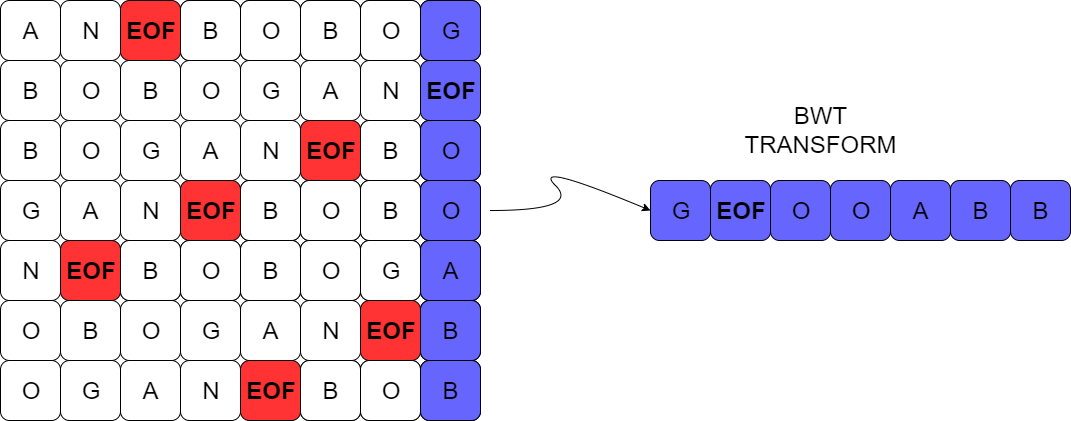

The diagram above was exported from draw.io. Its source (the exported page's mxGraphModel, read from the mxfile embedded in the PNG):
<mxGraphModel dx="1648" dy="576" grid="1" gridSize="10" guides="1" tooltips="1" connect="1" arrows="1" fold="1" page="1" pageScale="1" pageWidth="827" pageHeight="1169" math="0" shadow="0">
  <root>
    <mxCell id="0" />
    <mxCell id="1" parent="0" />
    <mxCell id="5w_uWN_e44tUXrdXEWq2-1" value="&lt;span style=&quot;font-size: 24px&quot;&gt;B&lt;/span&gt;" style="rounded=1;whiteSpace=wrap;html=1;fillColor=#FFFFFF;" vertex="1" parent="1">
      <mxGeometry x="430" y="320" width="60" height="60" as="geometry" />
    </mxCell>
    <mxCell id="5w_uWN_e44tUXrdXEWq2-2" value="&lt;span style=&quot;font-size: 24px&quot;&gt;O&lt;/span&gt;" style="rounded=1;whiteSpace=wrap;html=1;fillColor=#FFFFFF;" vertex="1" parent="1">
      <mxGeometry x="490" y="320" width="60" height="60" as="geometry" />
    </mxCell>
    <mxCell id="5w_uWN_e44tUXrdXEWq2-3" value="&lt;font style=&quot;font-size: 24px&quot;&gt;B&lt;/font&gt;" style="rounded=1;whiteSpace=wrap;html=1;fillColor=#FFFFFF;" vertex="1" parent="1">
      <mxGeometry x="550" y="320" width="60" height="60" as="geometry" />
    </mxCell>
    <mxCell id="5w_uWN_e44tUXrdXEWq2-4" value="&lt;font style=&quot;font-size: 24px&quot;&gt;O&lt;/font&gt;" style="rounded=1;whiteSpace=wrap;html=1;fillColor=#FFFFFF;" vertex="1" parent="1">
      <mxGeometry x="610" y="320" width="60" height="60" as="geometry" />
    </mxCell>
    <mxCell id="5w_uWN_e44tUXrdXEWq2-5" value="&lt;font style=&quot;font-size: 24px&quot;&gt;G&lt;/font&gt;" style="rounded=1;whiteSpace=wrap;html=1;fillColor=#FFFFFF;" vertex="1" parent="1">
      <mxGeometry x="670" y="320" width="60" height="60" as="geometry" />
    </mxCell>
    <mxCell id="5w_uWN_e44tUXrdXEWq2-6" value="&lt;font style=&quot;font-size: 24px&quot;&gt;A&lt;/font&gt;" style="rounded=1;whiteSpace=wrap;html=1;fillColor=#FFFFFF;" vertex="1" parent="1">
      <mxGeometry x="730" y="320" width="60" height="60" as="geometry" />
    </mxCell>
    <mxCell id="5w_uWN_e44tUXrdXEWq2-8" value="&lt;font style=&quot;font-size: 24px&quot;&gt;N&lt;/font&gt;" style="rounded=1;whiteSpace=wrap;html=1;fillColor=#FFFFFF;" vertex="1" parent="1">
      <mxGeometry x="790" y="320" width="60" height="60" as="geometry" />
    </mxCell>
    <mxCell id="5w_uWN_e44tUXrdXEWq2-9" value="&lt;span style=&quot;font-size: 24px&quot;&gt;O&lt;/span&gt;" style="rounded=1;whiteSpace=wrap;html=1;fillColor=#FFFFFF;" vertex="1" parent="1">
      <mxGeometry x="430" y="560" width="60" height="60" as="geometry" />
    </mxCell>
    <mxCell id="5w_uWN_e44tUXrdXEWq2-10" value="&lt;font style=&quot;font-size: 24px&quot;&gt;B&lt;/font&gt;" style="rounded=1;whiteSpace=wrap;html=1;fillColor=#FFFFFF;" vertex="1" parent="1">
      <mxGeometry x="490" y="560" width="60" height="60" as="geometry" />
    </mxCell>
    <mxCell id="5w_uWN_e44tUXrdXEWq2-11" value="&lt;font style=&quot;font-size: 24px&quot;&gt;O&lt;/font&gt;" style="rounded=1;whiteSpace=wrap;html=1;fillColor=#FFFFFF;" vertex="1" parent="1">
      <mxGeometry x="550" y="560" width="60" height="60" as="geometry" />
    </mxCell>
    <mxCell id="5w_uWN_e44tUXrdXEWq2-12" value="&lt;font style=&quot;font-size: 24px&quot;&gt;G&lt;/font&gt;" style="rounded=1;whiteSpace=wrap;html=1;fillColor=#FFFFFF;" vertex="1" parent="1">
      <mxGeometry x="610" y="560" width="60" height="60" as="geometry" />
    </mxCell>
    <mxCell id="5w_uWN_e44tUXrdXEWq2-13" value="&lt;font style=&quot;font-size: 24px&quot;&gt;A&lt;/font&gt;" style="rounded=1;whiteSpace=wrap;html=1;fillColor=#FFFFFF;" vertex="1" parent="1">
      <mxGeometry x="670" y="560" width="60" height="60" as="geometry" />
    </mxCell>
    <mxCell id="5w_uWN_e44tUXrdXEWq2-14" value="&lt;font style=&quot;font-size: 24px&quot;&gt;N&lt;/font&gt;" style="rounded=1;whiteSpace=wrap;html=1;fillColor=#FFFFFF;" vertex="1" parent="1">
      <mxGeometry x="730" y="560" width="60" height="60" as="geometry" />
    </mxCell>
    <mxCell id="5w_uWN_e44tUXrdXEWq2-15" value="&lt;font style=&quot;font-size: 24px&quot;&gt;B&lt;/font&gt;" style="rounded=1;whiteSpace=wrap;html=1;fillColor=#FFFFFF;" vertex="1" parent="1">
      <mxGeometry x="430" y="380" width="60" height="60" as="geometry" />
    </mxCell>
    <mxCell id="5w_uWN_e44tUXrdXEWq2-16" value="&lt;font style=&quot;font-size: 24px&quot;&gt;O&lt;/font&gt;" style="rounded=1;whiteSpace=wrap;html=1;fillColor=#FFFFFF;" vertex="1" parent="1">
      <mxGeometry x="490" y="380" width="60" height="60" as="geometry" />
    </mxCell>
    <mxCell id="5w_uWN_e44tUXrdXEWq2-17" value="&lt;font style=&quot;font-size: 24px&quot;&gt;G&lt;/font&gt;" style="rounded=1;whiteSpace=wrap;html=1;fillColor=#FFFFFF;" vertex="1" parent="1">
      <mxGeometry x="550" y="380" width="60" height="60" as="geometry" />
    </mxCell>
    <mxCell id="5w_uWN_e44tUXrdXEWq2-18" value="&lt;font style=&quot;font-size: 24px&quot;&gt;A&lt;/font&gt;" style="rounded=1;whiteSpace=wrap;html=1;fillColor=#FFFFFF;" vertex="1" parent="1">
      <mxGeometry x="610" y="380" width="60" height="60" as="geometry" />
    </mxCell>
    <mxCell id="5w_uWN_e44tUXrdXEWq2-19" value="&lt;font style=&quot;font-size: 24px&quot;&gt;N&lt;/font&gt;" style="rounded=1;whiteSpace=wrap;html=1;fillColor=#FFFFFF;" vertex="1" parent="1">
      <mxGeometry x="670" y="380" width="60" height="60" as="geometry" />
    </mxCell>
    <mxCell id="5w_uWN_e44tUXrdXEWq2-20" value="&lt;font style=&quot;font-size: 24px&quot;&gt;O&lt;/font&gt;" style="rounded=1;whiteSpace=wrap;html=1;fillColor=#FFFFFF;" vertex="1" parent="1">
      <mxGeometry x="430" y="620" width="60" height="60" as="geometry" />
    </mxCell>
    <mxCell id="5w_uWN_e44tUXrdXEWq2-21" value="&lt;font style=&quot;font-size: 24px&quot;&gt;G&lt;/font&gt;" style="rounded=1;whiteSpace=wrap;html=1;fillColor=#FFFFFF;" vertex="1" parent="1">
      <mxGeometry x="490" y="620" width="60" height="60" as="geometry" />
    </mxCell>
    <mxCell id="5w_uWN_e44tUXrdXEWq2-22" value="&lt;font style=&quot;font-size: 24px&quot;&gt;A&lt;/font&gt;" style="rounded=1;whiteSpace=wrap;html=1;fillColor=#FFFFFF;" vertex="1" parent="1">
      <mxGeometry x="550" y="620" width="60" height="60" as="geometry" />
    </mxCell>
    <mxCell id="5w_uWN_e44tUXrdXEWq2-23" value="&lt;font style=&quot;font-size: 24px&quot;&gt;N&lt;/font&gt;" style="rounded=1;whiteSpace=wrap;html=1;fillColor=#FFFFFF;" vertex="1" parent="1">
      <mxGeometry x="610" y="620" width="60" height="60" as="geometry" />
    </mxCell>
    <mxCell id="5w_uWN_e44tUXrdXEWq2-24" value="&lt;font style=&quot;font-size: 24px&quot;&gt;G&lt;/font&gt;" style="rounded=1;whiteSpace=wrap;html=1;fillColor=#FFFFFF;" vertex="1" parent="1">
      <mxGeometry x="430" y="440" width="60" height="60" as="geometry" />
    </mxCell>
    <mxCell id="5w_uWN_e44tUXrdXEWq2-25" value="&lt;font style=&quot;font-size: 24px&quot;&gt;A&lt;/font&gt;" style="rounded=1;whiteSpace=wrap;html=1;fillColor=#FFFFFF;" vertex="1" parent="1">
      <mxGeometry x="490" y="440" width="60" height="60" as="geometry" />
    </mxCell>
    <mxCell id="5w_uWN_e44tUXrdXEWq2-26" value="&lt;font style=&quot;font-size: 24px&quot;&gt;N&lt;/font&gt;" style="rounded=1;whiteSpace=wrap;html=1;fillColor=#FFFFFF;" vertex="1" parent="1">
      <mxGeometry x="550" y="440" width="60" height="60" as="geometry" />
    </mxCell>
    <mxCell id="5w_uWN_e44tUXrdXEWq2-27" value="&lt;font style=&quot;font-size: 24px&quot;&gt;A&lt;/font&gt;" style="rounded=1;whiteSpace=wrap;html=1;fillColor=#FFFFFF;" vertex="1" parent="1">
      <mxGeometry x="430" y="260" width="60" height="60" as="geometry" />
    </mxCell>
    <mxCell id="5w_uWN_e44tUXrdXEWq2-28" value="&lt;font style=&quot;font-size: 24px&quot;&gt;N&lt;/font&gt;" style="rounded=1;whiteSpace=wrap;html=1;fillColor=#FFFFFF;" vertex="1" parent="1">
      <mxGeometry x="490" y="260" width="60" height="60" as="geometry" />
    </mxCell>
    <mxCell id="5w_uWN_e44tUXrdXEWq2-29" value="&lt;font style=&quot;font-size: 24px&quot;&gt;N&lt;/font&gt;" style="rounded=1;whiteSpace=wrap;html=1;fillColor=#FFFFFF;" vertex="1" parent="1">
      <mxGeometry x="430" y="500" width="60" height="60" as="geometry" />
    </mxCell>
    <mxCell id="5w_uWN_e44tUXrdXEWq2-32" value="&lt;span style=&quot;font-size: 24px&quot;&gt;&lt;b&gt;EOF&lt;/b&gt;&lt;/span&gt;" style="rounded=1;whiteSpace=wrap;html=1;fillColor=#FF3333;" vertex="1" parent="1">
      <mxGeometry x="790" y="560" width="60" height="60" as="geometry" />
    </mxCell>
    <mxCell id="5w_uWN_e44tUXrdXEWq2-33" value="&lt;span style=&quot;font-size: 24px&quot;&gt;&lt;b&gt;$&lt;/b&gt;&lt;/span&gt;" style="rounded=1;whiteSpace=wrap;html=1;fillColor=#6666FF;" vertex="1" parent="1">
      <mxGeometry x="850" y="380" width="60" height="60" as="geometry" />
    </mxCell>
    <mxCell id="5w_uWN_e44tUXrdXEWq2-35" value="&lt;span style=&quot;font-size: 24px&quot;&gt;&lt;b&gt;$&lt;/b&gt;&lt;/span&gt;" style="rounded=1;whiteSpace=wrap;html=1;fillColor=#FFFFFF;" vertex="1" parent="1">
      <mxGeometry x="790" y="380" width="60" height="60" as="geometry" />
    </mxCell>
    <mxCell id="5w_uWN_e44tUXrdXEWq2-36" value="&lt;span style=&quot;font-size: 24px&quot;&gt;&lt;b&gt;EOF&lt;/b&gt;&lt;/span&gt;" style="rounded=1;whiteSpace=wrap;html=1;fillColor=#FF3333;" vertex="1" parent="1">
      <mxGeometry x="670" y="620" width="60" height="60" as="geometry" />
    </mxCell>
    <mxCell id="5w_uWN_e44tUXrdXEWq2-37" value="&lt;span style=&quot;font-size: 24px&quot;&gt;&lt;b&gt;$&lt;/b&gt;&lt;/span&gt;" style="rounded=1;whiteSpace=wrap;html=1;fillColor=#FFFFFF;" vertex="1" parent="1">
      <mxGeometry x="730" y="620" width="60" height="60" as="geometry" />
    </mxCell>
    <mxCell id="5w_uWN_e44tUXrdXEWq2-39" value="&lt;span style=&quot;font-size: 24px&quot;&gt;&lt;b&gt;$&lt;/b&gt;&lt;/span&gt;" style="rounded=1;whiteSpace=wrap;html=1;fillColor=#FFFFFF;" vertex="1" parent="1">
      <mxGeometry x="790" y="620" width="60" height="60" as="geometry" />
    </mxCell>
    <mxCell id="5w_uWN_e44tUXrdXEWq2-40" value="&lt;span style=&quot;font-size: 24px&quot;&gt;&lt;b&gt;$&lt;/b&gt;&lt;/span&gt;" style="rounded=1;whiteSpace=wrap;html=1;fillColor=#6666FF;" vertex="1" parent="1">
      <mxGeometry x="850" y="440" width="60" height="60" as="geometry" />
    </mxCell>
    <mxCell id="5w_uWN_e44tUXrdXEWq2-41" value="&lt;span style=&quot;font-size: 24px&quot;&gt;&lt;b&gt;$&lt;/b&gt;&lt;/span&gt;" style="rounded=1;whiteSpace=wrap;html=1;fillColor=#FFFFFF;" vertex="1" parent="1">
      <mxGeometry x="670" y="440" width="60" height="60" as="geometry" />
    </mxCell>
    <mxCell id="5w_uWN_e44tUXrdXEWq2-42" value="&lt;span style=&quot;font-size: 24px&quot;&gt;&lt;b&gt;$&lt;/b&gt;&lt;/span&gt;" style="rounded=1;whiteSpace=wrap;html=1;fillColor=#FFFFFF;" vertex="1" parent="1">
      <mxGeometry x="730" y="440" width="60" height="60" as="geometry" />
    </mxCell>
    <mxCell id="5w_uWN_e44tUXrdXEWq2-44" value="&lt;span style=&quot;font-size: 24px&quot;&gt;&lt;b&gt;$&lt;/b&gt;&lt;/span&gt;" style="rounded=1;whiteSpace=wrap;html=1;fillColor=#FFFFFF;" vertex="1" parent="1">
      <mxGeometry x="790" y="440" width="60" height="60" as="geometry" />
    </mxCell>
    <mxCell id="5w_uWN_e44tUXrdXEWq2-45" value="&lt;span style=&quot;font-size: 24px&quot;&gt;&lt;b&gt;$&lt;/b&gt;&lt;/span&gt;" style="rounded=1;whiteSpace=wrap;html=1;fillColor=#6666FF;" vertex="1" parent="1">
      <mxGeometry x="850" y="260" width="60" height="60" as="geometry" />
    </mxCell>
    <mxCell id="5w_uWN_e44tUXrdXEWq2-46" value="&lt;span style=&quot;font-size: 24px&quot;&gt;&lt;b&gt;$&lt;/b&gt;&lt;/span&gt;" style="rounded=1;whiteSpace=wrap;html=1;fillColor=#FFFFFF;" vertex="1" parent="1">
      <mxGeometry x="610" y="260" width="60" height="60" as="geometry" />
    </mxCell>
    <mxCell id="5w_uWN_e44tUXrdXEWq2-47" value="&lt;span style=&quot;font-size: 24px&quot;&gt;&lt;b&gt;$&lt;/b&gt;&lt;/span&gt;" style="rounded=1;whiteSpace=wrap;html=1;fillColor=#FFFFFF;" vertex="1" parent="1">
      <mxGeometry x="670" y="260" width="60" height="60" as="geometry" />
    </mxCell>
    <mxCell id="5w_uWN_e44tUXrdXEWq2-48" value="&lt;span style=&quot;font-size: 24px&quot;&gt;&lt;b&gt;$&lt;/b&gt;&lt;/span&gt;" style="rounded=1;whiteSpace=wrap;html=1;fillColor=#FFFFFF;" vertex="1" parent="1">
      <mxGeometry x="730" y="260" width="60" height="60" as="geometry" />
    </mxCell>
    <mxCell id="5w_uWN_e44tUXrdXEWq2-50" value="&lt;span style=&quot;font-size: 24px&quot;&gt;&lt;b&gt;$&lt;/b&gt;&lt;/span&gt;" style="rounded=1;whiteSpace=wrap;html=1;fillColor=#FFFFFF;" vertex="1" parent="1">
      <mxGeometry x="790" y="260" width="60" height="60" as="geometry" />
    </mxCell>
    <mxCell id="5w_uWN_e44tUXrdXEWq2-51" value="&lt;span style=&quot;font-size: 24px&quot;&gt;&lt;b&gt;$&lt;/b&gt;&lt;/span&gt;" style="rounded=1;whiteSpace=wrap;html=1;fillColor=#6666FF;" vertex="1" parent="1">
      <mxGeometry x="850" y="500" width="60" height="60" as="geometry" />
    </mxCell>
    <mxCell id="5w_uWN_e44tUXrdXEWq2-52" value="&lt;span style=&quot;font-size: 24px&quot;&gt;&lt;b&gt;$&lt;/b&gt;&lt;/span&gt;" style="rounded=1;whiteSpace=wrap;html=1;fillColor=#FFFFFF;" vertex="1" parent="1">
      <mxGeometry x="550" y="500" width="60" height="60" as="geometry" />
    </mxCell>
    <mxCell id="5w_uWN_e44tUXrdXEWq2-53" value="&lt;span style=&quot;font-size: 24px&quot;&gt;&lt;b&gt;$&lt;/b&gt;&lt;/span&gt;" style="rounded=1;whiteSpace=wrap;html=1;fillColor=#FFFFFF;" vertex="1" parent="1">
      <mxGeometry x="610" y="500" width="60" height="60" as="geometry" />
    </mxCell>
    <mxCell id="5w_uWN_e44tUXrdXEWq2-54" value="&lt;span style=&quot;font-size: 24px&quot;&gt;&lt;b&gt;$&lt;/b&gt;&lt;/span&gt;" style="rounded=1;whiteSpace=wrap;html=1;fillColor=#FFFFFF;" vertex="1" parent="1">
      <mxGeometry x="670" y="500" width="60" height="60" as="geometry" />
    </mxCell>
    <mxCell id="5w_uWN_e44tUXrdXEWq2-55" value="&lt;span style=&quot;font-size: 24px&quot;&gt;&lt;b&gt;$&lt;/b&gt;&lt;/span&gt;" style="rounded=1;whiteSpace=wrap;html=1;fillColor=#FFFFFF;" vertex="1" parent="1">
      <mxGeometry x="730" y="500" width="60" height="60" as="geometry" />
    </mxCell>
    <mxCell id="5w_uWN_e44tUXrdXEWq2-58" value="&lt;span style=&quot;font-size: 24px&quot;&gt;&lt;b&gt;$&lt;/b&gt;&lt;/span&gt;" style="rounded=1;whiteSpace=wrap;html=1;fillColor=#FFFFFF;" vertex="1" parent="1">
      <mxGeometry x="790" y="500" width="60" height="60" as="geometry" />
    </mxCell>
    <mxCell id="5w_uWN_e44tUXrdXEWq2-83" value="&lt;span style=&quot;font-size: 24px&quot;&gt;&lt;b&gt;EOF&lt;/b&gt;&lt;/span&gt;" style="rounded=1;whiteSpace=wrap;html=1;fillColor=#6666FF;" vertex="1" parent="1">
      <mxGeometry x="850" y="320" width="60" height="60" as="geometry" />
    </mxCell>
    <mxCell id="5w_uWN_e44tUXrdXEWq2-84" value="&lt;span style=&quot;font-size: 24px&quot;&gt;&lt;b&gt;EOF&lt;/b&gt;&lt;/span&gt;" style="rounded=1;whiteSpace=wrap;html=1;fillColor=#FF3333;" vertex="1" parent="1">
      <mxGeometry x="550" y="260" width="60" height="60" as="geometry" />
    </mxCell>
    <mxCell id="5w_uWN_e44tUXrdXEWq2-85" value="&lt;span style=&quot;font-size: 24px&quot;&gt;&lt;b&gt;EOF&lt;/b&gt;&lt;/span&gt;" style="rounded=1;whiteSpace=wrap;html=1;fillColor=#FF3333;" vertex="1" parent="1">
      <mxGeometry x="730" y="380" width="60" height="60" as="geometry" />
    </mxCell>
    <mxCell id="5w_uWN_e44tUXrdXEWq2-86" value="&lt;span style=&quot;font-size: 24px&quot;&gt;&lt;b&gt;EOF&lt;/b&gt;&lt;/span&gt;" style="rounded=1;whiteSpace=wrap;html=1;fillColor=#FF3333;" vertex="1" parent="1">
      <mxGeometry x="610" y="440" width="60" height="60" as="geometry" />
    </mxCell>
    <mxCell id="5w_uWN_e44tUXrdXEWq2-87" value="&lt;span style=&quot;font-size: 24px&quot;&gt;&lt;b&gt;EOF&lt;/b&gt;&lt;/span&gt;" style="rounded=1;whiteSpace=wrap;html=1;fillColor=#FF3333;" vertex="1" parent="1">
      <mxGeometry x="490" y="500" width="60" height="60" as="geometry" />
    </mxCell>
    <mxCell id="5w_uWN_e44tUXrdXEWq2-88" value="&lt;span style=&quot;font-size: 24px&quot;&gt;&lt;b&gt;$&lt;/b&gt;&lt;/span&gt;" style="rounded=1;whiteSpace=wrap;html=1;fillColor=#6666FF;" vertex="1" parent="1">
      <mxGeometry x="850" y="560" width="60" height="60" as="geometry" />
    </mxCell>
    <mxCell id="5w_uWN_e44tUXrdXEWq2-89" value="&lt;span style=&quot;font-size: 24px&quot;&gt;&lt;b&gt;$&lt;/b&gt;&lt;/span&gt;" style="rounded=1;whiteSpace=wrap;html=1;fillColor=#6666FF;" vertex="1" parent="1">
      <mxGeometry x="850" y="620" width="60" height="60" as="geometry" />
    </mxCell>
    <mxCell id="5w_uWN_e44tUXrdXEWq2-90" value="&lt;span style=&quot;font-size: 24px&quot;&gt;B&lt;/span&gt;" style="rounded=1;whiteSpace=wrap;html=1;fillColor=#FFFFFF;" vertex="1" parent="1">
      <mxGeometry x="610" y="260" width="60" height="60" as="geometry" />
    </mxCell>
    <mxCell id="5w_uWN_e44tUXrdXEWq2-91" value="&lt;span style=&quot;font-size: 24px&quot;&gt;O&lt;/span&gt;" style="rounded=1;whiteSpace=wrap;html=1;fillColor=#FFFFFF;" vertex="1" parent="1">
      <mxGeometry x="670" y="260" width="60" height="60" as="geometry" />
    </mxCell>
    <mxCell id="5w_uWN_e44tUXrdXEWq2-92" value="&lt;font style=&quot;font-size: 24px&quot;&gt;B&lt;/font&gt;" style="rounded=1;whiteSpace=wrap;html=1;fillColor=#FFFFFF;" vertex="1" parent="1">
      <mxGeometry x="730" y="260" width="60" height="60" as="geometry" />
    </mxCell>
    <mxCell id="5w_uWN_e44tUXrdXEWq2-93" value="&lt;font style=&quot;font-size: 24px&quot;&gt;O&lt;/font&gt;" style="rounded=1;whiteSpace=wrap;html=1;fillColor=#FFFFFF;" vertex="1" parent="1">
      <mxGeometry x="790" y="260" width="60" height="60" as="geometry" />
    </mxCell>
    <mxCell id="5w_uWN_e44tUXrdXEWq2-94" value="&lt;font style=&quot;font-size: 24px&quot;&gt;G&lt;/font&gt;" style="rounded=1;whiteSpace=wrap;html=1;fillColor=#6666FF;" vertex="1" parent="1">
      <mxGeometry x="850" y="260" width="60" height="60" as="geometry" />
    </mxCell>
    <mxCell id="5w_uWN_e44tUXrdXEWq2-95" value="&lt;span style=&quot;font-size: 24px&quot;&gt;B&lt;/span&gt;" style="rounded=1;whiteSpace=wrap;html=1;fillColor=#FFFFFF;" vertex="1" parent="1">
      <mxGeometry x="790" y="380" width="60" height="60" as="geometry" />
    </mxCell>
    <mxCell id="5w_uWN_e44tUXrdXEWq2-96" value="&lt;span style=&quot;font-size: 24px&quot;&gt;O&lt;/span&gt;" style="rounded=1;whiteSpace=wrap;html=1;fillColor=#6666FF;" vertex="1" parent="1">
      <mxGeometry x="850" y="380" width="60" height="60" as="geometry" />
    </mxCell>
    <mxCell id="5w_uWN_e44tUXrdXEWq2-97" value="&lt;span style=&quot;font-size: 24px&quot;&gt;B&lt;/span&gt;" style="rounded=1;whiteSpace=wrap;html=1;fillColor=#FFFFFF;" vertex="1" parent="1">
      <mxGeometry x="670" y="440" width="60" height="60" as="geometry" />
    </mxCell>
    <mxCell id="5w_uWN_e44tUXrdXEWq2-98" value="&lt;span style=&quot;font-size: 24px&quot;&gt;O&lt;/span&gt;" style="rounded=1;whiteSpace=wrap;html=1;fillColor=#FFFFFF;" vertex="1" parent="1">
      <mxGeometry x="730" y="440" width="60" height="60" as="geometry" />
    </mxCell>
    <mxCell id="5w_uWN_e44tUXrdXEWq2-99" value="&lt;font style=&quot;font-size: 24px&quot;&gt;B&lt;/font&gt;" style="rounded=1;whiteSpace=wrap;html=1;fillColor=#FFFFFF;" vertex="1" parent="1">
      <mxGeometry x="790" y="440" width="60" height="60" as="geometry" />
    </mxCell>
    <mxCell id="5w_uWN_e44tUXrdXEWq2-100" value="&lt;font style=&quot;font-size: 24px&quot;&gt;O&lt;/font&gt;" style="rounded=1;whiteSpace=wrap;html=1;fillColor=#6666FF;" vertex="1" parent="1">
      <mxGeometry x="850" y="440" width="60" height="60" as="geometry" />
    </mxCell>
    <mxCell id="5w_uWN_e44tUXrdXEWq2-101" value="&lt;span style=&quot;font-size: 24px&quot;&gt;B&lt;/span&gt;" style="rounded=1;whiteSpace=wrap;html=1;fillColor=#FFFFFF;" vertex="1" parent="1">
      <mxGeometry x="550" y="500" width="60" height="60" as="geometry" />
    </mxCell>
    <mxCell id="5w_uWN_e44tUXrdXEWq2-102" value="&lt;span style=&quot;font-size: 24px&quot;&gt;O&lt;/span&gt;" style="rounded=1;whiteSpace=wrap;html=1;fillColor=#FFFFFF;" vertex="1" parent="1">
      <mxGeometry x="610" y="500" width="60" height="60" as="geometry" />
    </mxCell>
    <mxCell id="5w_uWN_e44tUXrdXEWq2-103" value="&lt;font style=&quot;font-size: 24px&quot;&gt;B&lt;/font&gt;" style="rounded=1;whiteSpace=wrap;html=1;fillColor=#FFFFFF;" vertex="1" parent="1">
      <mxGeometry x="670" y="500" width="60" height="60" as="geometry" />
    </mxCell>
    <mxCell id="5w_uWN_e44tUXrdXEWq2-104" value="&lt;font style=&quot;font-size: 24px&quot;&gt;O&lt;/font&gt;" style="rounded=1;whiteSpace=wrap;html=1;fillColor=#FFFFFF;" vertex="1" parent="1">
      <mxGeometry x="730" y="500" width="60" height="60" as="geometry" />
    </mxCell>
    <mxCell id="5w_uWN_e44tUXrdXEWq2-105" value="&lt;font style=&quot;font-size: 24px&quot;&gt;G&lt;/font&gt;" style="rounded=1;whiteSpace=wrap;html=1;fillColor=#FFFFFF;" vertex="1" parent="1">
      <mxGeometry x="790" y="500" width="60" height="60" as="geometry" />
    </mxCell>
    <mxCell id="5w_uWN_e44tUXrdXEWq2-106" value="&lt;font style=&quot;font-size: 24px&quot;&gt;A&lt;/font&gt;" style="rounded=1;whiteSpace=wrap;html=1;fillColor=#6666FF;" vertex="1" parent="1">
      <mxGeometry x="850" y="500" width="60" height="60" as="geometry" />
    </mxCell>
    <mxCell id="5w_uWN_e44tUXrdXEWq2-107" value="&lt;span style=&quot;font-size: 24px&quot;&gt;B&lt;/span&gt;" style="rounded=1;whiteSpace=wrap;html=1;fillColor=#6666FF;" vertex="1" parent="1">
      <mxGeometry x="850" y="560" width="60" height="60" as="geometry" />
    </mxCell>
    <mxCell id="5w_uWN_e44tUXrdXEWq2-108" value="&lt;span style=&quot;font-size: 24px&quot;&gt;B&lt;/span&gt;" style="rounded=1;whiteSpace=wrap;html=1;fillColor=#FFFFFF;" vertex="1" parent="1">
      <mxGeometry x="730" y="620" width="60" height="60" as="geometry" />
    </mxCell>
    <mxCell id="5w_uWN_e44tUXrdXEWq2-109" value="&lt;span style=&quot;font-size: 24px&quot;&gt;O&lt;/span&gt;" style="rounded=1;whiteSpace=wrap;html=1;fillColor=#FFFFFF;" vertex="1" parent="1">
      <mxGeometry x="790" y="620" width="60" height="60" as="geometry" />
    </mxCell>
    <mxCell id="5w_uWN_e44tUXrdXEWq2-110" value="&lt;font style=&quot;font-size: 24px&quot;&gt;B&lt;/font&gt;" style="rounded=1;whiteSpace=wrap;html=1;fillColor=#6666FF;" vertex="1" parent="1">
      <mxGeometry x="850" y="620" width="60" height="60" as="geometry" />
    </mxCell>
    <mxCell id="5w_uWN_e44tUXrdXEWq2-111" value="" style="curved=1;endArrow=classic;html=1;entryX=0;entryY=0.5;entryDx=0;entryDy=0;" edge="1" parent="1" target="5w_uWN_e44tUXrdXEWq2-121">
      <mxGeometry width="50" height="50" relative="1" as="geometry">
        <mxPoint x="920" y="470" as="sourcePoint" />
        <mxPoint x="1070" y="460" as="targetPoint" />
        <Array as="points">
          <mxPoint x="1010" y="470" />
          <mxPoint x="960" y="420" />
        </Array>
      </mxGeometry>
    </mxCell>
    <mxCell id="5w_uWN_e44tUXrdXEWq2-112" value="&lt;font style=&quot;font-size: 24px&quot;&gt;BWT TRANSFORM&lt;/font&gt;" style="text;html=1;strokeColor=none;fillColor=none;align=center;verticalAlign=middle;whiteSpace=wrap;rounded=0;" vertex="1" parent="1">
      <mxGeometry x="1230" y="380" width="40" height="20" as="geometry" />
    </mxCell>
    <mxCell id="5w_uWN_e44tUXrdXEWq2-118" value="&lt;span style=&quot;font-size: 24px&quot;&gt;&lt;b&gt;EOF&lt;/b&gt;&lt;/span&gt;" style="rounded=1;whiteSpace=wrap;html=1;fillColor=#6666FF;" vertex="1" parent="1">
      <mxGeometry x="1140" y="440" width="60" height="60" as="geometry" />
    </mxCell>
    <mxCell id="5w_uWN_e44tUXrdXEWq2-121" value="&lt;font style=&quot;font-size: 24px&quot;&gt;G&lt;/font&gt;" style="rounded=1;whiteSpace=wrap;html=1;fillColor=#6666FF;" vertex="1" parent="1">
      <mxGeometry x="1080" y="440" width="60" height="60" as="geometry" />
    </mxCell>
    <mxCell id="5w_uWN_e44tUXrdXEWq2-122" value="&lt;span style=&quot;font-size: 24px&quot;&gt;O&lt;/span&gt;" style="rounded=1;whiteSpace=wrap;html=1;fillColor=#6666FF;" vertex="1" parent="1">
      <mxGeometry x="1200" y="440" width="60" height="60" as="geometry" />
    </mxCell>
    <mxCell id="5w_uWN_e44tUXrdXEWq2-123" value="&lt;font style=&quot;font-size: 24px&quot;&gt;O&lt;/font&gt;" style="rounded=1;whiteSpace=wrap;html=1;fillColor=#6666FF;" vertex="1" parent="1">
      <mxGeometry x="1260" y="440" width="60" height="60" as="geometry" />
    </mxCell>
    <mxCell id="5w_uWN_e44tUXrdXEWq2-124" value="&lt;font style=&quot;font-size: 24px&quot;&gt;A&lt;/font&gt;" style="rounded=1;whiteSpace=wrap;html=1;fillColor=#6666FF;" vertex="1" parent="1">
      <mxGeometry x="1320" y="440" width="60" height="60" as="geometry" />
    </mxCell>
    <mxCell id="5w_uWN_e44tUXrdXEWq2-125" value="&lt;span style=&quot;font-size: 24px&quot;&gt;B&lt;/span&gt;" style="rounded=1;whiteSpace=wrap;html=1;fillColor=#6666FF;" vertex="1" parent="1">
      <mxGeometry x="1380" y="440" width="60" height="60" as="geometry" />
    </mxCell>
    <mxCell id="5w_uWN_e44tUXrdXEWq2-126" value="&lt;font style=&quot;font-size: 24px&quot;&gt;B&lt;/font&gt;" style="rounded=1;whiteSpace=wrap;html=1;fillColor=#6666FF;" vertex="1" parent="1">
      <mxGeometry x="1440" y="440" width="60" height="60" as="geometry" />
    </mxCell>
  </root>
</mxGraphModel>